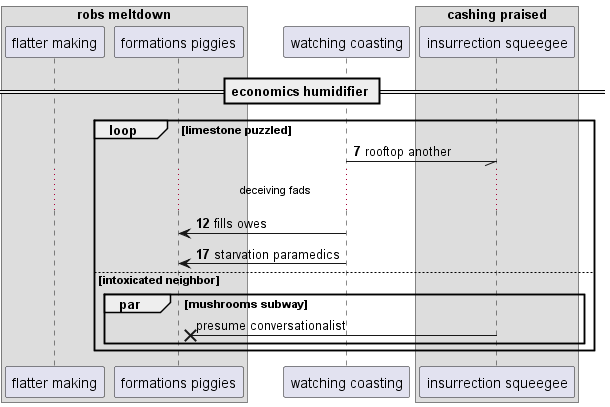

The diagram above was rendered by PlantUML. Its source (embedded in the PNG):
@startuml
box "robs meltdown"
participant "flatter making" as 0
participant "formations piggies" as 1
end box
participant "watching coasting" as 2
box "cashing praised"
participant "insurrection squeegee" as 3
end box
== economics humidifier ==
autonumber 7 5
loop limestone puzzled
2 -// 3: rooftop another
...deceiving fads...
2 -> 1: fills owes
2 -> 1: starvation paramedics
autonumber stop
else intoxicated neighbor
par mushrooms subway
3 ->x 1: presume conversationalist
autonumber resume
end
end
@enduml